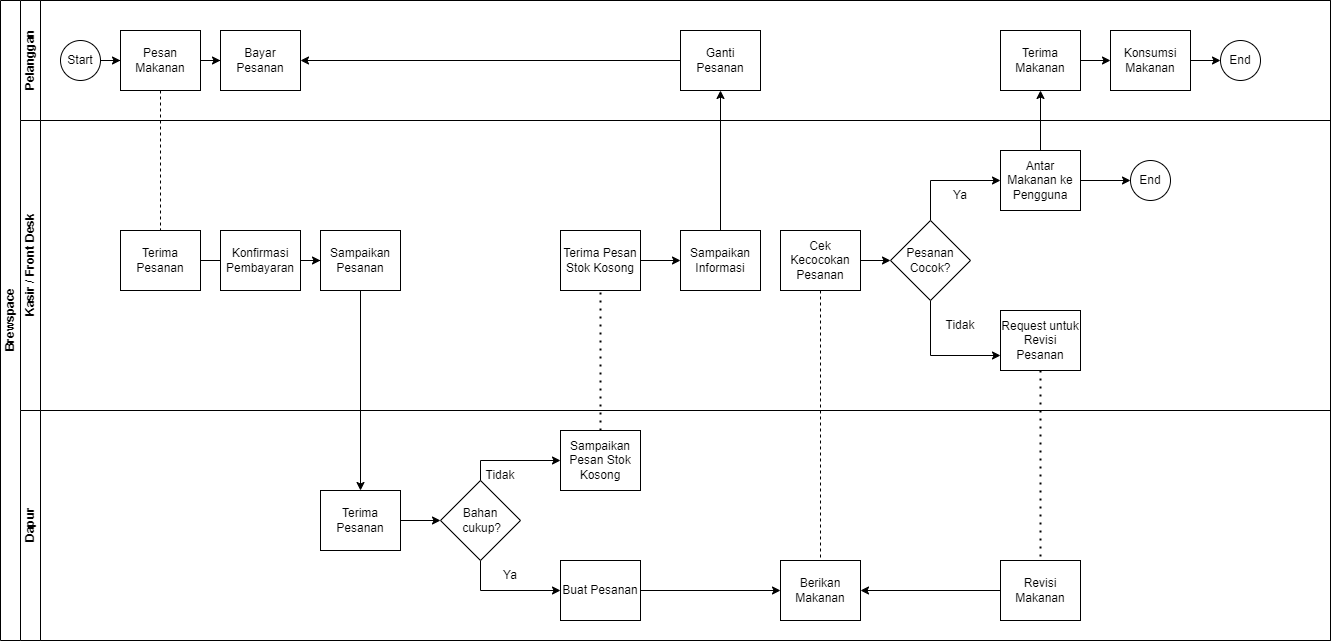

The diagram above was exported from draw.io. Its source (the exported page's mxGraphModel, read from the mxfile embedded in the PNG):
<mxGraphModel dx="1550" dy="579" grid="1" gridSize="10" guides="1" tooltips="1" connect="1" arrows="1" fold="1" page="1" pageScale="1" pageWidth="850" pageHeight="1100" math="0" shadow="0">
  <root>
    <mxCell id="0" />
    <mxCell id="1" parent="0" />
    <mxCell id="4BiRXo0XUMmeY66TuDtL-49" value="Brewspace" style="swimlane;html=1;childLayout=stackLayout;resizeParent=1;resizeParentMax=0;horizontal=0;startSize=20;horizontalStack=0;" vertex="1" parent="1">
      <mxGeometry x="20" y="130" width="1330" height="640" as="geometry" />
    </mxCell>
    <mxCell id="4BiRXo0XUMmeY66TuDtL-50" value="" style="edgeStyle=orthogonalEdgeStyle;rounded=0;orthogonalLoop=1;jettySize=auto;html=1;dashed=1;endArrow=none;endFill=0;" edge="1" parent="4BiRXo0XUMmeY66TuDtL-49" source="4BiRXo0XUMmeY66TuDtL-57" target="4BiRXo0XUMmeY66TuDtL-63">
      <mxGeometry relative="1" as="geometry" />
    </mxCell>
    <mxCell id="4BiRXo0XUMmeY66TuDtL-74" style="edgeStyle=orthogonalEdgeStyle;rounded=0;orthogonalLoop=1;jettySize=auto;html=1;entryX=0.5;entryY=0;entryDx=0;entryDy=0;" edge="1" parent="4BiRXo0XUMmeY66TuDtL-49" source="4BiRXo0XUMmeY66TuDtL-71" target="4BiRXo0XUMmeY66TuDtL-73">
      <mxGeometry relative="1" as="geometry" />
    </mxCell>
    <mxCell id="4BiRXo0XUMmeY66TuDtL-80" value="" style="endArrow=none;dashed=1;html=1;rounded=0;exitX=0.5;exitY=1;exitDx=0;exitDy=0;" edge="1" parent="4BiRXo0XUMmeY66TuDtL-49" source="4BiRXo0XUMmeY66TuDtL-79" target="4BiRXo0XUMmeY66TuDtL-77">
      <mxGeometry width="50" height="50" relative="1" as="geometry">
        <mxPoint x="640" y="150" as="sourcePoint" />
        <mxPoint x="690" y="100" as="targetPoint" />
      </mxGeometry>
    </mxCell>
    <mxCell id="4BiRXo0XUMmeY66TuDtL-90" style="edgeStyle=orthogonalEdgeStyle;rounded=0;orthogonalLoop=1;jettySize=auto;html=1;entryX=0.5;entryY=1;entryDx=0;entryDy=0;" edge="1" parent="4BiRXo0XUMmeY66TuDtL-49" source="4BiRXo0XUMmeY66TuDtL-88" target="4BiRXo0XUMmeY66TuDtL-86">
      <mxGeometry relative="1" as="geometry" />
    </mxCell>
    <mxCell id="4BiRXo0XUMmeY66TuDtL-101" style="edgeStyle=orthogonalEdgeStyle;rounded=0;orthogonalLoop=1;jettySize=auto;html=1;entryX=0.5;entryY=1;entryDx=0;entryDy=0;" edge="1" parent="4BiRXo0XUMmeY66TuDtL-49" source="4BiRXo0XUMmeY66TuDtL-97" target="4BiRXo0XUMmeY66TuDtL-98">
      <mxGeometry relative="1" as="geometry" />
    </mxCell>
    <mxCell id="4BiRXo0XUMmeY66TuDtL-54" value="Pelanggan" style="swimlane;html=1;startSize=20;horizontal=0;" vertex="1" parent="4BiRXo0XUMmeY66TuDtL-49">
      <mxGeometry x="20" width="1310" height="120" as="geometry" />
    </mxCell>
    <mxCell id="4BiRXo0XUMmeY66TuDtL-55" value="" style="edgeStyle=orthogonalEdgeStyle;rounded=0;orthogonalLoop=1;jettySize=auto;html=1;" edge="1" parent="4BiRXo0XUMmeY66TuDtL-54" source="4BiRXo0XUMmeY66TuDtL-56" target="4BiRXo0XUMmeY66TuDtL-57">
      <mxGeometry relative="1" as="geometry" />
    </mxCell>
    <mxCell id="4BiRXo0XUMmeY66TuDtL-56" value="Start" style="ellipse;whiteSpace=wrap;html=1;" vertex="1" parent="4BiRXo0XUMmeY66TuDtL-54">
      <mxGeometry x="40" y="40" width="40" height="40" as="geometry" />
    </mxCell>
    <mxCell id="4BiRXo0XUMmeY66TuDtL-69" style="edgeStyle=orthogonalEdgeStyle;rounded=0;orthogonalLoop=1;jettySize=auto;html=1;entryX=0;entryY=0.5;entryDx=0;entryDy=0;" edge="1" parent="4BiRXo0XUMmeY66TuDtL-54" source="4BiRXo0XUMmeY66TuDtL-57" target="4BiRXo0XUMmeY66TuDtL-59">
      <mxGeometry relative="1" as="geometry" />
    </mxCell>
    <mxCell id="4BiRXo0XUMmeY66TuDtL-57" value="Pesan Makanan" style="rounded=0;whiteSpace=wrap;html=1;fontFamily=Helvetica;fontSize=12;fontColor=#000000;align=center;" vertex="1" parent="4BiRXo0XUMmeY66TuDtL-54">
      <mxGeometry x="100" y="30" width="80" height="60" as="geometry" />
    </mxCell>
    <mxCell id="4BiRXo0XUMmeY66TuDtL-59" value="Bayar Pesanan" style="rounded=0;whiteSpace=wrap;html=1;fontFamily=Helvetica;fontSize=12;fontColor=#000000;align=center;" vertex="1" parent="4BiRXo0XUMmeY66TuDtL-54">
      <mxGeometry x="200" y="30" width="80" height="60" as="geometry" />
    </mxCell>
    <mxCell id="4BiRXo0XUMmeY66TuDtL-87" style="edgeStyle=orthogonalEdgeStyle;rounded=0;orthogonalLoop=1;jettySize=auto;html=1;" edge="1" parent="4BiRXo0XUMmeY66TuDtL-54" source="4BiRXo0XUMmeY66TuDtL-86" target="4BiRXo0XUMmeY66TuDtL-59">
      <mxGeometry relative="1" as="geometry" />
    </mxCell>
    <mxCell id="4BiRXo0XUMmeY66TuDtL-86" value="Ganti Pesanan" style="rounded=0;whiteSpace=wrap;html=1;fontFamily=Helvetica;fontSize=12;fontColor=#000000;align=center;" vertex="1" parent="4BiRXo0XUMmeY66TuDtL-54">
      <mxGeometry x="660" y="30" width="80" height="60" as="geometry" />
    </mxCell>
    <mxCell id="4BiRXo0XUMmeY66TuDtL-105" style="edgeStyle=orthogonalEdgeStyle;rounded=0;orthogonalLoop=1;jettySize=auto;html=1;entryX=0;entryY=0.5;entryDx=0;entryDy=0;" edge="1" parent="4BiRXo0XUMmeY66TuDtL-54" source="4BiRXo0XUMmeY66TuDtL-98" target="4BiRXo0XUMmeY66TuDtL-104">
      <mxGeometry relative="1" as="geometry" />
    </mxCell>
    <mxCell id="4BiRXo0XUMmeY66TuDtL-98" value="Terima Makanan" style="rounded=0;whiteSpace=wrap;html=1;fontFamily=Helvetica;fontSize=12;fontColor=#000000;align=center;" vertex="1" parent="4BiRXo0XUMmeY66TuDtL-54">
      <mxGeometry x="980" y="30" width="80" height="60" as="geometry" />
    </mxCell>
    <mxCell id="4BiRXo0XUMmeY66TuDtL-112" style="edgeStyle=orthogonalEdgeStyle;rounded=0;orthogonalLoop=1;jettySize=auto;html=1;entryX=0;entryY=0.5;entryDx=0;entryDy=0;" edge="1" parent="4BiRXo0XUMmeY66TuDtL-54" source="4BiRXo0XUMmeY66TuDtL-104" target="4BiRXo0XUMmeY66TuDtL-109">
      <mxGeometry relative="1" as="geometry" />
    </mxCell>
    <mxCell id="4BiRXo0XUMmeY66TuDtL-104" value="Konsumsi Makanan" style="rounded=0;whiteSpace=wrap;html=1;fontFamily=Helvetica;fontSize=12;fontColor=#000000;align=center;" vertex="1" parent="4BiRXo0XUMmeY66TuDtL-54">
      <mxGeometry x="1090" y="30" width="80" height="60" as="geometry" />
    </mxCell>
    <mxCell id="4BiRXo0XUMmeY66TuDtL-109" value="End" style="ellipse;whiteSpace=wrap;html=1;" vertex="1" parent="4BiRXo0XUMmeY66TuDtL-54">
      <mxGeometry x="1200" y="40" width="40" height="40" as="geometry" />
    </mxCell>
    <mxCell id="4BiRXo0XUMmeY66TuDtL-61" value="Kasir / Front Desk" style="swimlane;html=1;startSize=20;horizontal=0;" vertex="1" parent="4BiRXo0XUMmeY66TuDtL-49">
      <mxGeometry x="20" y="120" width="1310" height="290" as="geometry" />
    </mxCell>
    <mxCell id="4BiRXo0XUMmeY66TuDtL-62" value="" style="edgeStyle=orthogonalEdgeStyle;rounded=0;orthogonalLoop=1;jettySize=auto;html=1;endArrow=classic;endFill=1;" edge="1" parent="4BiRXo0XUMmeY66TuDtL-61" source="4BiRXo0XUMmeY66TuDtL-63">
      <mxGeometry relative="1" as="geometry">
        <mxPoint x="220" y="140" as="targetPoint" />
      </mxGeometry>
    </mxCell>
    <mxCell id="4BiRXo0XUMmeY66TuDtL-63" value="Terima Pesanan" style="rounded=0;whiteSpace=wrap;html=1;fontFamily=Helvetica;fontSize=12;fontColor=#000000;align=center;" vertex="1" parent="4BiRXo0XUMmeY66TuDtL-61">
      <mxGeometry x="100" y="110" width="80" height="60" as="geometry" />
    </mxCell>
    <mxCell id="4BiRXo0XUMmeY66TuDtL-72" style="edgeStyle=orthogonalEdgeStyle;rounded=0;orthogonalLoop=1;jettySize=auto;html=1;entryX=0;entryY=0.5;entryDx=0;entryDy=0;" edge="1" parent="4BiRXo0XUMmeY66TuDtL-61" source="4BiRXo0XUMmeY66TuDtL-70" target="4BiRXo0XUMmeY66TuDtL-71">
      <mxGeometry relative="1" as="geometry" />
    </mxCell>
    <mxCell id="4BiRXo0XUMmeY66TuDtL-70" value="Konfirmasi Pembayaran" style="rounded=0;whiteSpace=wrap;html=1;fontFamily=Helvetica;fontSize=12;fontColor=#000000;align=center;" vertex="1" parent="4BiRXo0XUMmeY66TuDtL-61">
      <mxGeometry x="200" y="110" width="80" height="60" as="geometry" />
    </mxCell>
    <mxCell id="4BiRXo0XUMmeY66TuDtL-71" value="Sampaikan&lt;br&gt;Pesanan" style="rounded=0;whiteSpace=wrap;html=1;fontFamily=Helvetica;fontSize=12;fontColor=#000000;align=center;" vertex="1" parent="4BiRXo0XUMmeY66TuDtL-61">
      <mxGeometry x="300" y="110" width="80" height="60" as="geometry" />
    </mxCell>
    <mxCell id="4BiRXo0XUMmeY66TuDtL-93" value="" style="edgeStyle=orthogonalEdgeStyle;rounded=0;orthogonalLoop=1;jettySize=auto;html=1;" edge="1" parent="4BiRXo0XUMmeY66TuDtL-61" source="4BiRXo0XUMmeY66TuDtL-79" target="4BiRXo0XUMmeY66TuDtL-92">
      <mxGeometry relative="1" as="geometry" />
    </mxCell>
    <mxCell id="4BiRXo0XUMmeY66TuDtL-79" value="Cek Kecocokan Pesanan" style="rounded=0;whiteSpace=wrap;html=1;fontFamily=Helvetica;fontSize=12;fontColor=#000000;align=center;" vertex="1" parent="4BiRXo0XUMmeY66TuDtL-61">
      <mxGeometry x="760" y="110" width="80" height="60" as="geometry" />
    </mxCell>
    <mxCell id="4BiRXo0XUMmeY66TuDtL-89" style="edgeStyle=orthogonalEdgeStyle;rounded=0;orthogonalLoop=1;jettySize=auto;html=1;entryX=0;entryY=0.5;entryDx=0;entryDy=0;" edge="1" parent="4BiRXo0XUMmeY66TuDtL-61" source="4BiRXo0XUMmeY66TuDtL-82" target="4BiRXo0XUMmeY66TuDtL-88">
      <mxGeometry relative="1" as="geometry" />
    </mxCell>
    <mxCell id="4BiRXo0XUMmeY66TuDtL-82" value="Terima Pesan Stok Kosong" style="rounded=0;whiteSpace=wrap;html=1;fontFamily=Helvetica;fontSize=12;fontColor=#000000;align=center;" vertex="1" parent="4BiRXo0XUMmeY66TuDtL-61">
      <mxGeometry x="540" y="110" width="80" height="60" as="geometry" />
    </mxCell>
    <mxCell id="4BiRXo0XUMmeY66TuDtL-88" value="Sampaikan Informasi" style="rounded=0;whiteSpace=wrap;html=1;fontFamily=Helvetica;fontSize=12;fontColor=#000000;align=center;" vertex="1" parent="4BiRXo0XUMmeY66TuDtL-61">
      <mxGeometry x="660" y="110" width="80" height="60" as="geometry" />
    </mxCell>
    <mxCell id="4BiRXo0XUMmeY66TuDtL-99" style="edgeStyle=orthogonalEdgeStyle;rounded=0;orthogonalLoop=1;jettySize=auto;html=1;entryX=0;entryY=0.75;entryDx=0;entryDy=0;" edge="1" parent="4BiRXo0XUMmeY66TuDtL-61" source="4BiRXo0XUMmeY66TuDtL-92" target="4BiRXo0XUMmeY66TuDtL-95">
      <mxGeometry relative="1" as="geometry">
        <Array as="points">
          <mxPoint x="910" y="235" />
        </Array>
      </mxGeometry>
    </mxCell>
    <mxCell id="4BiRXo0XUMmeY66TuDtL-100" style="edgeStyle=orthogonalEdgeStyle;rounded=0;orthogonalLoop=1;jettySize=auto;html=1;entryX=0;entryY=0.5;entryDx=0;entryDy=0;" edge="1" parent="4BiRXo0XUMmeY66TuDtL-61" source="4BiRXo0XUMmeY66TuDtL-92" target="4BiRXo0XUMmeY66TuDtL-97">
      <mxGeometry relative="1" as="geometry">
        <Array as="points">
          <mxPoint x="910" y="60" />
        </Array>
      </mxGeometry>
    </mxCell>
    <mxCell id="4BiRXo0XUMmeY66TuDtL-92" value="Pesanan Cocok?" style="rhombus;whiteSpace=wrap;html=1;fontColor=#000000;rounded=0;" vertex="1" parent="4BiRXo0XUMmeY66TuDtL-61">
      <mxGeometry x="870" y="100" width="80" height="80" as="geometry" />
    </mxCell>
    <mxCell id="4BiRXo0XUMmeY66TuDtL-95" value="Request untuk Revisi Pesanan" style="rounded=0;whiteSpace=wrap;html=1;fontFamily=Helvetica;fontSize=12;fontColor=#000000;align=center;" vertex="1" parent="4BiRXo0XUMmeY66TuDtL-61">
      <mxGeometry x="980" y="190" width="80" height="60" as="geometry" />
    </mxCell>
    <mxCell id="4BiRXo0XUMmeY66TuDtL-114" style="edgeStyle=orthogonalEdgeStyle;rounded=0;orthogonalLoop=1;jettySize=auto;html=1;entryX=0;entryY=0.5;entryDx=0;entryDy=0;" edge="1" parent="4BiRXo0XUMmeY66TuDtL-61" source="4BiRXo0XUMmeY66TuDtL-97" target="4BiRXo0XUMmeY66TuDtL-113">
      <mxGeometry relative="1" as="geometry" />
    </mxCell>
    <mxCell id="4BiRXo0XUMmeY66TuDtL-97" value="Antar Makanan ke Pengguna&lt;span style=&quot;color: rgba(0, 0, 0, 0); font-family: monospace; font-size: 0px; text-align: start;&quot;&gt;%3CmxGraphModel%3E%3Croot%3E%3CmxCell%20id%3D%220%22%2F%3E%3CmxCell%20id%3D%221%22%20parent%3D%220%22%2F%3E%3CmxCell%20id%3D%222%22%20value%3D%22Request%20untuk%20Revisi%20Pesanan%22%20style%3D%22rounded%3D0%3BwhiteSpace%3Dwrap%3Bhtml%3D1%3BfontFamily%3DHelvetica%3BfontSize%3D12%3BfontColor%3D%23000000%3Balign%3Dcenter%3B%22%20vertex%3D%221%22%20parent%3D%221%22%3E%3CmxGeometry%20x%3D%22890%22%20y%3D%22440%22%20width%3D%2280%22%20height%3D%2260%22%20as%3D%22geometry%22%2F%3E%3C%2FmxCell%3E%3C%2Froot%3E%3C%2FmxGraphModel%3E&lt;/span&gt;" style="rounded=0;whiteSpace=wrap;html=1;fontFamily=Helvetica;fontSize=12;fontColor=#000000;align=center;" vertex="1" parent="4BiRXo0XUMmeY66TuDtL-61">
      <mxGeometry x="980" y="30" width="80" height="60" as="geometry" />
    </mxCell>
    <mxCell id="4BiRXo0XUMmeY66TuDtL-113" value="End" style="ellipse;whiteSpace=wrap;html=1;" vertex="1" parent="4BiRXo0XUMmeY66TuDtL-61">
      <mxGeometry x="1110" y="40" width="40" height="40" as="geometry" />
    </mxCell>
    <mxCell id="H1YLSc279L7ETSkZ2wY7-2" value="Tidak&lt;span style=&quot;color: rgba(0, 0, 0, 0); font-family: monospace; font-size: 0px; text-align: start;&quot;&gt;%3CmxGraphModel%3E%3Croot%3E%3CmxCell%20id%3D%220%22%2F%3E%3CmxCell%20id%3D%221%22%20parent%3D%220%22%2F%3E%3CmxCell%20id%3D%222%22%20value%3D%22Pesan%20Ruangan%22%20style%3D%22rounded%3D0%3BwhiteSpace%3Dwrap%3Bhtml%3D1%3BfontFamily%3DHelvetica%3BfontSize%3D12%3BfontColor%3D%23000000%3Balign%3Dcenter%3B%22%20vertex%3D%221%22%20parent%3D%221%22%3E%3CmxGeometry%20x%3D%22160%22%20y%3D%2250%22%20width%3D%2280%22%20height%3D%2260%22%20as%3D%22geometry%22%2F%3E%3C%2FmxCell%3E%3C%2Froot%3E%3C%2FmxGraphModel%3E&lt;/span&gt;" style="text;html=1;strokeColor=none;fillColor=none;align=center;verticalAlign=middle;whiteSpace=wrap;rounded=0;" vertex="1" parent="4BiRXo0XUMmeY66TuDtL-61">
      <mxGeometry x="910" y="190" width="60" height="30" as="geometry" />
    </mxCell>
    <mxCell id="H1YLSc279L7ETSkZ2wY7-3" value="Ya" style="text;html=1;strokeColor=none;fillColor=none;align=center;verticalAlign=middle;whiteSpace=wrap;rounded=0;" vertex="1" parent="4BiRXo0XUMmeY66TuDtL-61">
      <mxGeometry x="910" y="60" width="60" height="30" as="geometry" />
    </mxCell>
    <mxCell id="4BiRXo0XUMmeY66TuDtL-65" value="Dapur" style="swimlane;html=1;startSize=20;horizontal=0;" vertex="1" parent="4BiRXo0XUMmeY66TuDtL-49">
      <mxGeometry x="20" y="410" width="1310" height="230" as="geometry" />
    </mxCell>
    <mxCell id="4BiRXo0XUMmeY66TuDtL-83" style="edgeStyle=orthogonalEdgeStyle;rounded=0;orthogonalLoop=1;jettySize=auto;html=1;entryX=0;entryY=0.5;entryDx=0;entryDy=0;" edge="1" parent="4BiRXo0XUMmeY66TuDtL-65" source="4BiRXo0XUMmeY66TuDtL-73" target="4BiRXo0XUMmeY66TuDtL-81">
      <mxGeometry relative="1" as="geometry" />
    </mxCell>
    <mxCell id="4BiRXo0XUMmeY66TuDtL-73" value="Terima Pesanan" style="rounded=0;whiteSpace=wrap;html=1;fontFamily=Helvetica;fontSize=12;fontColor=#000000;align=center;" vertex="1" parent="4BiRXo0XUMmeY66TuDtL-65">
      <mxGeometry x="300" y="80" width="80" height="60" as="geometry" />
    </mxCell>
    <mxCell id="H1YLSc279L7ETSkZ2wY7-8" style="edgeStyle=orthogonalEdgeStyle;rounded=0;orthogonalLoop=1;jettySize=auto;html=1;" edge="1" parent="4BiRXo0XUMmeY66TuDtL-65" source="4BiRXo0XUMmeY66TuDtL-75" target="4BiRXo0XUMmeY66TuDtL-77">
      <mxGeometry relative="1" as="geometry" />
    </mxCell>
    <mxCell id="4BiRXo0XUMmeY66TuDtL-75" value="Buat Pesanan" style="rounded=0;whiteSpace=wrap;html=1;fontFamily=Helvetica;fontSize=12;fontColor=#000000;align=center;" vertex="1" parent="4BiRXo0XUMmeY66TuDtL-65">
      <mxGeometry x="540" y="150" width="80" height="60" as="geometry" />
    </mxCell>
    <mxCell id="4BiRXo0XUMmeY66TuDtL-77" value="Berikan Makanan" style="rounded=0;whiteSpace=wrap;html=1;fontFamily=Helvetica;fontSize=12;fontColor=#000000;align=center;" vertex="1" parent="4BiRXo0XUMmeY66TuDtL-65">
      <mxGeometry x="760" y="150" width="80" height="60" as="geometry" />
    </mxCell>
    <mxCell id="4BiRXo0XUMmeY66TuDtL-85" style="edgeStyle=orthogonalEdgeStyle;rounded=0;orthogonalLoop=1;jettySize=auto;html=1;entryX=0;entryY=0.5;entryDx=0;entryDy=0;" edge="1" parent="4BiRXo0XUMmeY66TuDtL-65" source="4BiRXo0XUMmeY66TuDtL-81" target="4BiRXo0XUMmeY66TuDtL-75">
      <mxGeometry relative="1" as="geometry">
        <Array as="points">
          <mxPoint x="460" y="180" />
        </Array>
      </mxGeometry>
    </mxCell>
    <mxCell id="4BiRXo0XUMmeY66TuDtL-81" value="Bahan&lt;br&gt;&amp;nbsp;cukup?" style="rhombus;whiteSpace=wrap;html=1;" vertex="1" parent="4BiRXo0XUMmeY66TuDtL-65">
      <mxGeometry x="420" y="70" width="80" height="80" as="geometry" />
    </mxCell>
    <mxCell id="4BiRXo0XUMmeY66TuDtL-103" style="edgeStyle=orthogonalEdgeStyle;rounded=0;orthogonalLoop=1;jettySize=auto;html=1;entryX=1;entryY=0.5;entryDx=0;entryDy=0;" edge="1" parent="4BiRXo0XUMmeY66TuDtL-65" source="4BiRXo0XUMmeY66TuDtL-96" target="4BiRXo0XUMmeY66TuDtL-77">
      <mxGeometry relative="1" as="geometry" />
    </mxCell>
    <mxCell id="4BiRXo0XUMmeY66TuDtL-96" value="Revisi Makanan" style="rounded=0;whiteSpace=wrap;html=1;fontFamily=Helvetica;fontSize=12;fontColor=#000000;align=center;" vertex="1" parent="4BiRXo0XUMmeY66TuDtL-65">
      <mxGeometry x="980" y="150" width="80" height="60" as="geometry" />
    </mxCell>
    <mxCell id="H1YLSc279L7ETSkZ2wY7-5" value="Ya" style="text;html=1;strokeColor=none;fillColor=none;align=center;verticalAlign=middle;whiteSpace=wrap;rounded=0;" vertex="1" parent="4BiRXo0XUMmeY66TuDtL-65">
      <mxGeometry x="460" y="150" width="60" height="30" as="geometry" />
    </mxCell>
    <mxCell id="H1YLSc279L7ETSkZ2wY7-7" value="Sampaikan Pesan Stok Kosong" style="rounded=0;whiteSpace=wrap;html=1;fontFamily=Helvetica;fontSize=12;fontColor=#000000;align=center;" vertex="1" parent="4BiRXo0XUMmeY66TuDtL-65">
      <mxGeometry x="540" y="20" width="80" height="60" as="geometry" />
    </mxCell>
    <mxCell id="4BiRXo0XUMmeY66TuDtL-84" style="edgeStyle=orthogonalEdgeStyle;rounded=0;orthogonalLoop=1;jettySize=auto;html=1;entryX=0;entryY=0.5;entryDx=0;entryDy=0;" edge="1" parent="4BiRXo0XUMmeY66TuDtL-65" source="4BiRXo0XUMmeY66TuDtL-81" target="H1YLSc279L7ETSkZ2wY7-7">
      <mxGeometry relative="1" as="geometry">
        <Array as="points">
          <mxPoint x="460" y="50" />
        </Array>
      </mxGeometry>
    </mxCell>
    <mxCell id="H1YLSc279L7ETSkZ2wY7-6" value="Tidak" style="text;html=1;strokeColor=none;fillColor=none;align=center;verticalAlign=middle;whiteSpace=wrap;rounded=0;" vertex="1" parent="4BiRXo0XUMmeY66TuDtL-65">
      <mxGeometry x="450" y="50" width="60" height="30" as="geometry" />
    </mxCell>
    <mxCell id="4BiRXo0XUMmeY66TuDtL-102" value="" style="endArrow=none;dashed=1;html=1;dashPattern=1 3;strokeWidth=2;rounded=0;exitX=0.5;exitY=1;exitDx=0;exitDy=0;entryX=0.5;entryY=0;entryDx=0;entryDy=0;" edge="1" parent="4BiRXo0XUMmeY66TuDtL-49" source="4BiRXo0XUMmeY66TuDtL-95" target="4BiRXo0XUMmeY66TuDtL-96">
      <mxGeometry width="50" height="50" relative="1" as="geometry">
        <mxPoint x="540" y="340" as="sourcePoint" />
        <mxPoint x="590" y="290" as="targetPoint" />
      </mxGeometry>
    </mxCell>
    <mxCell id="H1YLSc279L7ETSkZ2wY7-9" value="" style="endArrow=none;dashed=1;html=1;dashPattern=1 3;strokeWidth=2;rounded=0;entryX=0.5;entryY=1;entryDx=0;entryDy=0;" edge="1" parent="4BiRXo0XUMmeY66TuDtL-49" source="H1YLSc279L7ETSkZ2wY7-7" target="4BiRXo0XUMmeY66TuDtL-82">
      <mxGeometry width="50" height="50" relative="1" as="geometry">
        <mxPoint x="600" y="370" as="sourcePoint" />
        <mxPoint x="650" y="320" as="targetPoint" />
      </mxGeometry>
    </mxCell>
  </root>
</mxGraphModel>